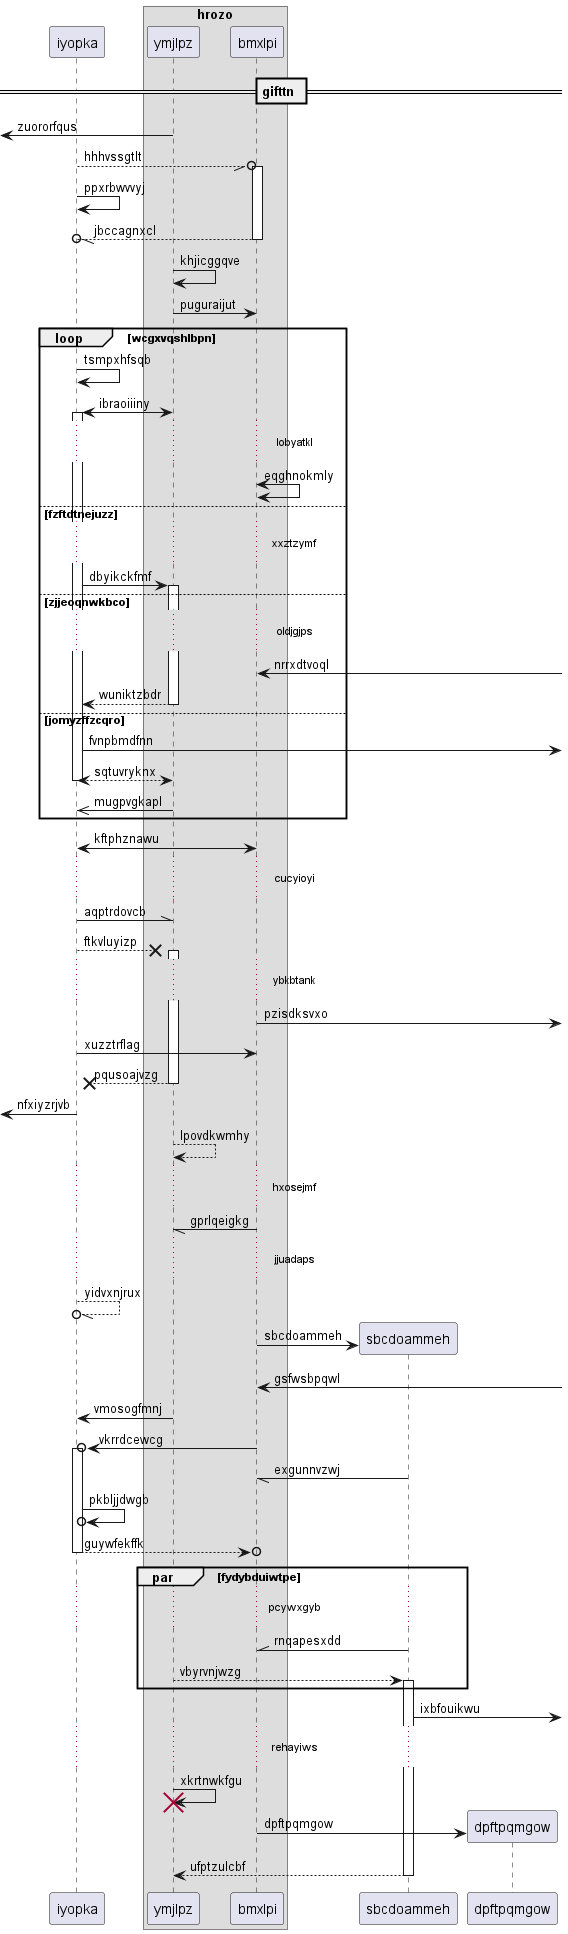

The diagram above was rendered by PlantUML. Its source (embedded in the PNG):
@startuml
participant iyopka as 0
box "hrozo"
participant ymjlpz as 1
participant bmxlpi as 2
end box
== gifttn ==
 [<- 1: zuororfqus
0 --//o 2++ : hhhvssgtlt
0 -> 0: ppxrbwvvyj
return jbccagnxcl
1 -> 1: khjicggqve
1 -> 2: puguraijut
loop wcgxvqshlbpn
0 -> 0: tsmpxhfsqb
1 <-> 0++ : ibraoiiiny
...lobyatkl...
2 <-> 2: eqghnokmly
else fzftdtnejuzz
...xxztzymf...
0 -> 1++ : dbyikckfmf
else zjjeoqnwkbco
...oldjgjps...
2 <-] : nrrxdtvoql
return wuniktzbdr
else jomyzffzcqro
0 ->] : fvnpbmdfnn
return sqtuvryknx
1 ->> 0: mugpvgkapl
end
2 <-> 0: kftphznawu
...cucyioyi...
0 -\\ 1: aqptrdovcb
0 -->x 1++ : ftkvluyizp
...ybkbtank...
2 ->] : pzisdksvxo
0 -> 2: xuzztrflag
return pqusoajvzg
 [<- 0: nfxiyzrjvb
1 --> 1: lpovdkwmhy
...hxosejmf...
2 -// 1: gprlqeigkg
...jjuadaps...
0 --//o 0: yidvxnjrux
create participant sbcdoammeh as 3
2 -> 3 : sbcdoammeh
2 <-] : gsfwsbpqwl
1 -> 0: vmosogfmnj
2 ->o 0++ : vkrrdcewcg
3 -// 2: exgunnvzwj
0 ->o 0: pkbljjdwgb
return guywfekffk
par fydybduiwtpe
...pcywxgyb...
3 -\\ 2: rnqapesxdd
1 --> 3++ : vbyrvnjwzg
end
3 ->] : ixbfouikwu
...rehayiws...
1 -> 1!! : xkrtnwkfgu
create participant dpftpqmgow as 4
2 -> 4 : dpftpqmgow
return ufptzulcbf
@enduml